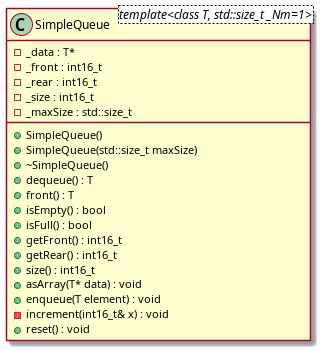

The diagram above was rendered by PlantUML. Its source (embedded in the PNG):
@startuml






class SimpleQueue <template<class T, std::size_t _Nm=1>> {
	+SimpleQueue()
	+SimpleQueue(std::size_t maxSize)
	+~SimpleQueue()
	+dequeue() : T
	+front() : T
	-_data : T*
	+isEmpty() : bool
	+isFull() : bool
	-_front : int16_t
	-_rear : int16_t
	-_size : int16_t
	+getFront() : int16_t
	+getRear() : int16_t
	+size() : int16_t
	-_maxSize : std::size_t
	+asArray(T* data) : void
	+enqueue(T element) : void
	-increment(int16_t& x) : void
	+reset() : void
}






















@enduml